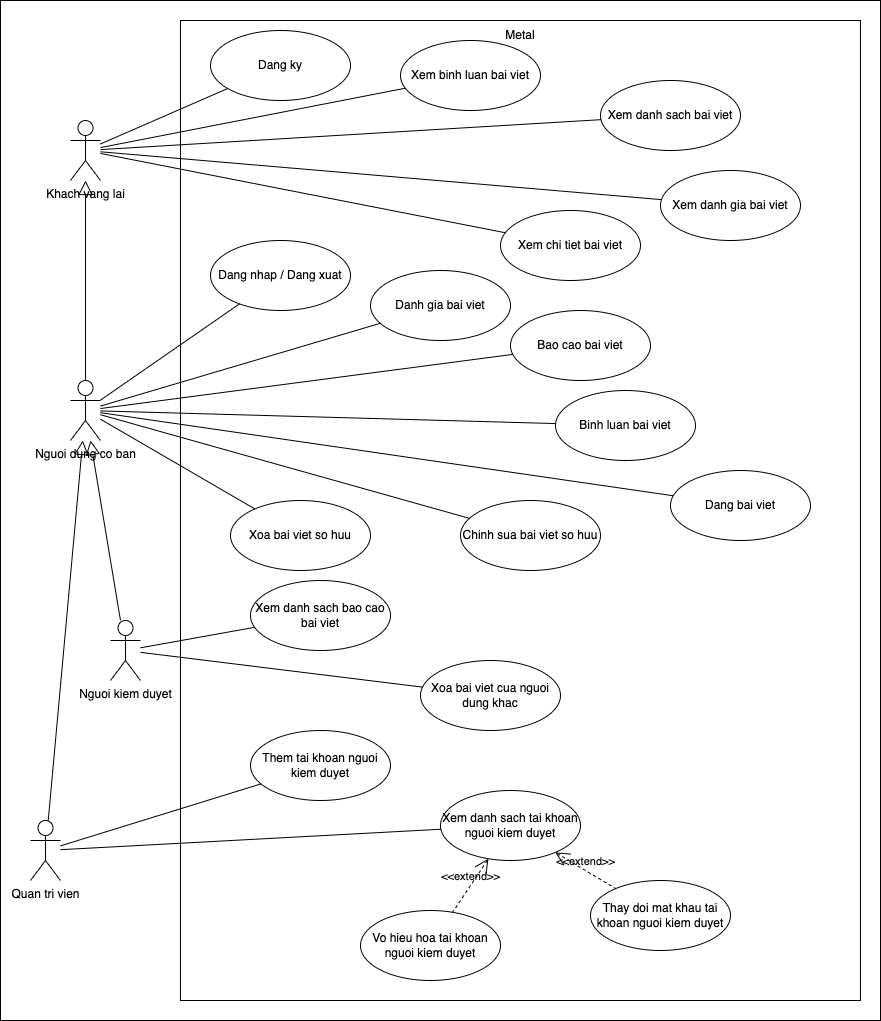

The diagram above was exported from draw.io. Its source (the exported page's mxGraphModel, read from the mxfile embedded in the PNG):
<mxGraphModel dx="1831" dy="1526" grid="1" gridSize="10" guides="1" tooltips="1" connect="1" arrows="1" fold="1" page="1" pageScale="1" pageWidth="3300" pageHeight="4681" math="0" shadow="0">
  <root>
    <mxCell id="0" />
    <mxCell id="1" parent="0" />
    <mxCell id="O-cRRPbKCrsoTmMjzpzN-56" value="" style="rounded=0;whiteSpace=wrap;html=1;" vertex="1" parent="1">
      <mxGeometry x="440" y="60" width="880" height="1020" as="geometry" />
    </mxCell>
    <mxCell id="O-cRRPbKCrsoTmMjzpzN-8" value="" style="rounded=0;whiteSpace=wrap;html=1;" vertex="1" parent="1">
      <mxGeometry x="620" y="80" width="680" height="980" as="geometry" />
    </mxCell>
    <mxCell id="O-cRRPbKCrsoTmMjzpzN-1" value="Khach vang lai" style="shape=umlActor;html=1;verticalLabelPosition=bottom;verticalAlign=top;align=center;" vertex="1" parent="1">
      <mxGeometry x="510" y="180" width="30" height="60" as="geometry" />
    </mxCell>
    <mxCell id="O-cRRPbKCrsoTmMjzpzN-2" value="Nguoi dung co ban" style="shape=umlActor;html=1;verticalLabelPosition=bottom;verticalAlign=top;align=center;" vertex="1" parent="1">
      <mxGeometry x="510" y="440" width="30" height="60" as="geometry" />
    </mxCell>
    <mxCell id="O-cRRPbKCrsoTmMjzpzN-3" value="Nguoi kiem duyet" style="shape=umlActor;html=1;verticalLabelPosition=bottom;verticalAlign=top;align=center;" vertex="1" parent="1">
      <mxGeometry x="550" y="680" width="30" height="60" as="geometry" />
    </mxCell>
    <mxCell id="O-cRRPbKCrsoTmMjzpzN-6" value="Quan tri vien" style="shape=umlActor;html=1;verticalLabelPosition=bottom;verticalAlign=top;align=center;" vertex="1" parent="1">
      <mxGeometry x="470" y="880" width="30" height="60" as="geometry" />
    </mxCell>
    <mxCell id="O-cRRPbKCrsoTmMjzpzN-9" value="Dang ky" style="ellipse;whiteSpace=wrap;html=1;" vertex="1" parent="1">
      <mxGeometry x="650" y="90" width="140" height="70" as="geometry" />
    </mxCell>
    <mxCell id="O-cRRPbKCrsoTmMjzpzN-10" value="Xem binh luan bai viet" style="ellipse;whiteSpace=wrap;html=1;" vertex="1" parent="1">
      <mxGeometry x="840" y="100" width="140" height="70" as="geometry" />
    </mxCell>
    <mxCell id="O-cRRPbKCrsoTmMjzpzN-11" value="Xem danh sach bai viet" style="ellipse;whiteSpace=wrap;html=1;" vertex="1" parent="1">
      <mxGeometry x="1040" y="140" width="140" height="70" as="geometry" />
    </mxCell>
    <mxCell id="O-cRRPbKCrsoTmMjzpzN-14" value="" style="edgeStyle=none;html=1;endArrow=none;verticalAlign=bottom;rounded=0;" edge="1" parent="1" source="O-cRRPbKCrsoTmMjzpzN-1" target="O-cRRPbKCrsoTmMjzpzN-9">
      <mxGeometry width="160" relative="1" as="geometry">
        <mxPoint x="850" y="770" as="sourcePoint" />
        <mxPoint x="1010" y="770" as="targetPoint" />
      </mxGeometry>
    </mxCell>
    <mxCell id="O-cRRPbKCrsoTmMjzpzN-15" value="Xem danh gia bai viet" style="ellipse;whiteSpace=wrap;html=1;" vertex="1" parent="1">
      <mxGeometry x="1100" y="230" width="140" height="70" as="geometry" />
    </mxCell>
    <mxCell id="O-cRRPbKCrsoTmMjzpzN-16" value="Xem chi tiet bai viet" style="ellipse;whiteSpace=wrap;html=1;" vertex="1" parent="1">
      <mxGeometry x="940" y="270" width="140" height="70" as="geometry" />
    </mxCell>
    <mxCell id="O-cRRPbKCrsoTmMjzpzN-17" value="Dang nhap / Dang xuat" style="ellipse;whiteSpace=wrap;html=1;" vertex="1" parent="1">
      <mxGeometry x="650" y="300" width="140" height="70" as="geometry" />
    </mxCell>
    <mxCell id="O-cRRPbKCrsoTmMjzpzN-18" value="Danh gia bai viet" style="ellipse;whiteSpace=wrap;html=1;" vertex="1" parent="1">
      <mxGeometry x="810" y="330" width="140" height="70" as="geometry" />
    </mxCell>
    <mxCell id="O-cRRPbKCrsoTmMjzpzN-19" value="Bao cao bai viet" style="ellipse;whiteSpace=wrap;html=1;" vertex="1" parent="1">
      <mxGeometry x="950" y="370" width="140" height="70" as="geometry" />
    </mxCell>
    <mxCell id="O-cRRPbKCrsoTmMjzpzN-20" value="Binh luan bai viet" style="ellipse;whiteSpace=wrap;html=1;" vertex="1" parent="1">
      <mxGeometry x="995" y="450" width="140" height="70" as="geometry" />
    </mxCell>
    <mxCell id="O-cRRPbKCrsoTmMjzpzN-21" value="Dang bai viet" style="ellipse;whiteSpace=wrap;html=1;" vertex="1" parent="1">
      <mxGeometry x="1110" y="530" width="140" height="70" as="geometry" />
    </mxCell>
    <mxCell id="O-cRRPbKCrsoTmMjzpzN-22" value="Chinh sua bai viet so huu" style="ellipse;whiteSpace=wrap;html=1;" vertex="1" parent="1">
      <mxGeometry x="900" y="560" width="140" height="70" as="geometry" />
    </mxCell>
    <mxCell id="O-cRRPbKCrsoTmMjzpzN-23" value="Xoa bai viet so huu" style="ellipse;whiteSpace=wrap;html=1;" vertex="1" parent="1">
      <mxGeometry x="670" y="560" width="140" height="70" as="geometry" />
    </mxCell>
    <mxCell id="O-cRRPbKCrsoTmMjzpzN-24" value="Xem danh sach bao cao bai viet" style="ellipse;whiteSpace=wrap;html=1;" vertex="1" parent="1">
      <mxGeometry x="690" y="640" width="140" height="70" as="geometry" />
    </mxCell>
    <mxCell id="O-cRRPbKCrsoTmMjzpzN-25" value="Xoa bai viet cua nguoi dung khac" style="ellipse;whiteSpace=wrap;html=1;" vertex="1" parent="1">
      <mxGeometry x="860" y="720" width="140" height="70" as="geometry" />
    </mxCell>
    <mxCell id="O-cRRPbKCrsoTmMjzpzN-26" value="Them tai khoan nguoi kiem duyet" style="ellipse;whiteSpace=wrap;html=1;" vertex="1" parent="1">
      <mxGeometry x="690" y="790" width="140" height="70" as="geometry" />
    </mxCell>
    <mxCell id="O-cRRPbKCrsoTmMjzpzN-27" value="Xem danh sach tai khoan nguoi kiem duyet" style="ellipse;whiteSpace=wrap;html=1;" vertex="1" parent="1">
      <mxGeometry x="880" y="850" width="140" height="70" as="geometry" />
    </mxCell>
    <mxCell id="O-cRRPbKCrsoTmMjzpzN-28" value="Vo hieu hoa tai khoan nguoi kiem duyet" style="ellipse;whiteSpace=wrap;html=1;" vertex="1" parent="1">
      <mxGeometry x="800" y="970" width="140" height="70" as="geometry" />
    </mxCell>
    <mxCell id="O-cRRPbKCrsoTmMjzpzN-29" value="Thay doi mat khau tai khoan nguoi kiem duyet" style="ellipse;whiteSpace=wrap;html=1;" vertex="1" parent="1">
      <mxGeometry x="1030" y="940" width="140" height="70" as="geometry" />
    </mxCell>
    <mxCell id="O-cRRPbKCrsoTmMjzpzN-30" value="" style="edgeStyle=none;html=1;endArrow=none;verticalAlign=bottom;rounded=0;" edge="1" parent="1" source="O-cRRPbKCrsoTmMjzpzN-1" target="O-cRRPbKCrsoTmMjzpzN-10">
      <mxGeometry width="160" relative="1" as="geometry">
        <mxPoint x="470" y="210" as="sourcePoint" />
        <mxPoint x="750" y="210" as="targetPoint" />
      </mxGeometry>
    </mxCell>
    <mxCell id="O-cRRPbKCrsoTmMjzpzN-31" value="" style="edgeStyle=none;html=1;endArrow=none;verticalAlign=bottom;rounded=0;" edge="1" parent="1" source="O-cRRPbKCrsoTmMjzpzN-1" target="O-cRRPbKCrsoTmMjzpzN-11">
      <mxGeometry width="160" relative="1" as="geometry">
        <mxPoint x="480" y="220" as="sourcePoint" />
        <mxPoint x="760" y="220" as="targetPoint" />
      </mxGeometry>
    </mxCell>
    <mxCell id="O-cRRPbKCrsoTmMjzpzN-32" value="" style="edgeStyle=none;html=1;endArrow=none;verticalAlign=bottom;rounded=0;" edge="1" parent="1" source="O-cRRPbKCrsoTmMjzpzN-1" target="O-cRRPbKCrsoTmMjzpzN-15">
      <mxGeometry width="160" relative="1" as="geometry">
        <mxPoint x="490" y="230" as="sourcePoint" />
        <mxPoint x="770" y="230" as="targetPoint" />
      </mxGeometry>
    </mxCell>
    <mxCell id="O-cRRPbKCrsoTmMjzpzN-33" value="" style="edgeStyle=none;html=1;endArrow=block;endFill=0;endSize=12;verticalAlign=bottom;rounded=0;" edge="1" parent="1" source="O-cRRPbKCrsoTmMjzpzN-2" target="O-cRRPbKCrsoTmMjzpzN-1">
      <mxGeometry width="160" relative="1" as="geometry">
        <mxPoint x="850" y="730" as="sourcePoint" />
        <mxPoint x="1010" y="730" as="targetPoint" />
      </mxGeometry>
    </mxCell>
    <mxCell id="O-cRRPbKCrsoTmMjzpzN-34" value="" style="edgeStyle=none;html=1;endArrow=none;verticalAlign=bottom;rounded=0;" edge="1" parent="1" source="O-cRRPbKCrsoTmMjzpzN-1" target="O-cRRPbKCrsoTmMjzpzN-16">
      <mxGeometry width="160" relative="1" as="geometry">
        <mxPoint x="500" y="240" as="sourcePoint" />
        <mxPoint x="780" y="240" as="targetPoint" />
      </mxGeometry>
    </mxCell>
    <mxCell id="O-cRRPbKCrsoTmMjzpzN-35" value="" style="edgeStyle=none;html=1;endArrow=none;verticalAlign=bottom;rounded=0;" edge="1" parent="1" source="O-cRRPbKCrsoTmMjzpzN-2" target="O-cRRPbKCrsoTmMjzpzN-17">
      <mxGeometry width="160" relative="1" as="geometry">
        <mxPoint x="510" y="250" as="sourcePoint" />
        <mxPoint x="790" y="250" as="targetPoint" />
      </mxGeometry>
    </mxCell>
    <mxCell id="O-cRRPbKCrsoTmMjzpzN-36" value="" style="edgeStyle=none;html=1;endArrow=none;verticalAlign=bottom;rounded=0;" edge="1" parent="1" source="O-cRRPbKCrsoTmMjzpzN-2" target="O-cRRPbKCrsoTmMjzpzN-19">
      <mxGeometry width="160" relative="1" as="geometry">
        <mxPoint x="520" y="260" as="sourcePoint" />
        <mxPoint x="800" y="260" as="targetPoint" />
      </mxGeometry>
    </mxCell>
    <mxCell id="O-cRRPbKCrsoTmMjzpzN-37" value="" style="edgeStyle=none;html=1;endArrow=none;verticalAlign=bottom;rounded=0;" edge="1" parent="1" source="O-cRRPbKCrsoTmMjzpzN-2" target="O-cRRPbKCrsoTmMjzpzN-18">
      <mxGeometry width="160" relative="1" as="geometry">
        <mxPoint x="530" y="270" as="sourcePoint" />
        <mxPoint x="810" y="270" as="targetPoint" />
      </mxGeometry>
    </mxCell>
    <mxCell id="O-cRRPbKCrsoTmMjzpzN-38" value="" style="edgeStyle=none;html=1;endArrow=none;verticalAlign=bottom;rounded=0;" edge="1" parent="1" source="O-cRRPbKCrsoTmMjzpzN-2" target="O-cRRPbKCrsoTmMjzpzN-20">
      <mxGeometry width="160" relative="1" as="geometry">
        <mxPoint x="540" y="280" as="sourcePoint" />
        <mxPoint x="820" y="280" as="targetPoint" />
      </mxGeometry>
    </mxCell>
    <mxCell id="O-cRRPbKCrsoTmMjzpzN-39" value="" style="edgeStyle=none;html=1;endArrow=none;verticalAlign=bottom;rounded=0;" edge="1" parent="1" source="O-cRRPbKCrsoTmMjzpzN-2" target="O-cRRPbKCrsoTmMjzpzN-21">
      <mxGeometry width="160" relative="1" as="geometry">
        <mxPoint x="530" y="510" as="sourcePoint" />
        <mxPoint x="830" y="290" as="targetPoint" />
      </mxGeometry>
    </mxCell>
    <mxCell id="O-cRRPbKCrsoTmMjzpzN-40" value="" style="edgeStyle=none;html=1;endArrow=none;verticalAlign=bottom;rounded=0;" edge="1" parent="1" source="O-cRRPbKCrsoTmMjzpzN-2" target="O-cRRPbKCrsoTmMjzpzN-22">
      <mxGeometry width="160" relative="1" as="geometry">
        <mxPoint x="560" y="300" as="sourcePoint" />
        <mxPoint x="840" y="300" as="targetPoint" />
      </mxGeometry>
    </mxCell>
    <mxCell id="O-cRRPbKCrsoTmMjzpzN-41" value="" style="edgeStyle=none;html=1;endArrow=none;verticalAlign=bottom;rounded=0;" edge="1" parent="1" source="O-cRRPbKCrsoTmMjzpzN-2" target="O-cRRPbKCrsoTmMjzpzN-23">
      <mxGeometry width="160" relative="1" as="geometry">
        <mxPoint x="570" y="310" as="sourcePoint" />
        <mxPoint x="850" y="310" as="targetPoint" />
      </mxGeometry>
    </mxCell>
    <mxCell id="O-cRRPbKCrsoTmMjzpzN-42" value="" style="edgeStyle=none;html=1;endArrow=none;verticalAlign=bottom;rounded=0;" edge="1" parent="1" source="O-cRRPbKCrsoTmMjzpzN-3" target="O-cRRPbKCrsoTmMjzpzN-24">
      <mxGeometry width="160" relative="1" as="geometry">
        <mxPoint x="580" y="320" as="sourcePoint" />
        <mxPoint x="860" y="320" as="targetPoint" />
      </mxGeometry>
    </mxCell>
    <mxCell id="O-cRRPbKCrsoTmMjzpzN-43" value="" style="edgeStyle=none;html=1;endArrow=none;verticalAlign=bottom;rounded=0;" edge="1" parent="1" source="O-cRRPbKCrsoTmMjzpzN-3" target="O-cRRPbKCrsoTmMjzpzN-25">
      <mxGeometry width="160" relative="1" as="geometry">
        <mxPoint x="590" y="330" as="sourcePoint" />
        <mxPoint x="870" y="330" as="targetPoint" />
      </mxGeometry>
    </mxCell>
    <mxCell id="O-cRRPbKCrsoTmMjzpzN-44" value="" style="edgeStyle=none;html=1;endArrow=none;verticalAlign=bottom;rounded=0;" edge="1" parent="1" source="O-cRRPbKCrsoTmMjzpzN-6" target="O-cRRPbKCrsoTmMjzpzN-26">
      <mxGeometry width="160" relative="1" as="geometry">
        <mxPoint x="600" y="340" as="sourcePoint" />
        <mxPoint x="880" y="340" as="targetPoint" />
      </mxGeometry>
    </mxCell>
    <mxCell id="O-cRRPbKCrsoTmMjzpzN-47" value="" style="edgeStyle=none;html=1;endArrow=none;verticalAlign=bottom;rounded=0;" edge="1" parent="1" source="O-cRRPbKCrsoTmMjzpzN-6" target="O-cRRPbKCrsoTmMjzpzN-27">
      <mxGeometry width="160" relative="1" as="geometry">
        <mxPoint x="630" y="370" as="sourcePoint" />
        <mxPoint x="910" y="370" as="targetPoint" />
      </mxGeometry>
    </mxCell>
    <mxCell id="O-cRRPbKCrsoTmMjzpzN-49" value="&amp;lt;&amp;lt;extend&amp;gt;&amp;gt;" style="edgeStyle=none;html=1;startArrow=open;endArrow=none;startSize=12;verticalAlign=bottom;dashed=1;labelBackgroundColor=none;rounded=0;" edge="1" parent="1" source="O-cRRPbKCrsoTmMjzpzN-27" target="O-cRRPbKCrsoTmMjzpzN-29">
      <mxGeometry width="160" relative="1" as="geometry">
        <mxPoint x="1160" y="1040" as="sourcePoint" />
        <mxPoint x="1320" y="1040" as="targetPoint" />
      </mxGeometry>
    </mxCell>
    <mxCell id="O-cRRPbKCrsoTmMjzpzN-50" value="&amp;lt;&amp;lt;extend&amp;gt;&amp;gt;" style="edgeStyle=none;html=1;startArrow=open;endArrow=none;startSize=12;verticalAlign=bottom;dashed=1;labelBackgroundColor=none;rounded=0;" edge="1" parent="1" source="O-cRRPbKCrsoTmMjzpzN-27" target="O-cRRPbKCrsoTmMjzpzN-28">
      <mxGeometry width="160" relative="1" as="geometry">
        <mxPoint x="975.8043554766191" y="1106.9351036893868" as="sourcePoint" />
        <mxPoint x="1114.3575867493541" y="1132.8439975461765" as="targetPoint" />
      </mxGeometry>
    </mxCell>
    <mxCell id="O-cRRPbKCrsoTmMjzpzN-51" value="" style="edgeStyle=none;html=1;endArrow=block;endFill=0;endSize=12;verticalAlign=bottom;rounded=0;" edge="1" parent="1" source="O-cRRPbKCrsoTmMjzpzN-3" target="O-cRRPbKCrsoTmMjzpzN-2">
      <mxGeometry width="160" relative="1" as="geometry">
        <mxPoint x="850" y="730" as="sourcePoint" />
        <mxPoint x="1010" y="730" as="targetPoint" />
      </mxGeometry>
    </mxCell>
    <mxCell id="O-cRRPbKCrsoTmMjzpzN-52" value="" style="edgeStyle=none;html=1;endArrow=block;endFill=0;endSize=12;verticalAlign=bottom;rounded=0;" edge="1" parent="1" source="O-cRRPbKCrsoTmMjzpzN-6" target="O-cRRPbKCrsoTmMjzpzN-2">
      <mxGeometry width="160" relative="1" as="geometry">
        <mxPoint x="536" y="720" as="sourcePoint" />
        <mxPoint x="464" y="480" as="targetPoint" />
      </mxGeometry>
    </mxCell>
    <mxCell id="O-cRRPbKCrsoTmMjzpzN-53" value="Metal" style="text;html=1;strokeColor=none;fillColor=none;align=center;verticalAlign=middle;whiteSpace=wrap;rounded=0;" vertex="1" parent="1">
      <mxGeometry x="875" y="80" width="170" height="30" as="geometry" />
    </mxCell>
  </root>
</mxGraphModel>